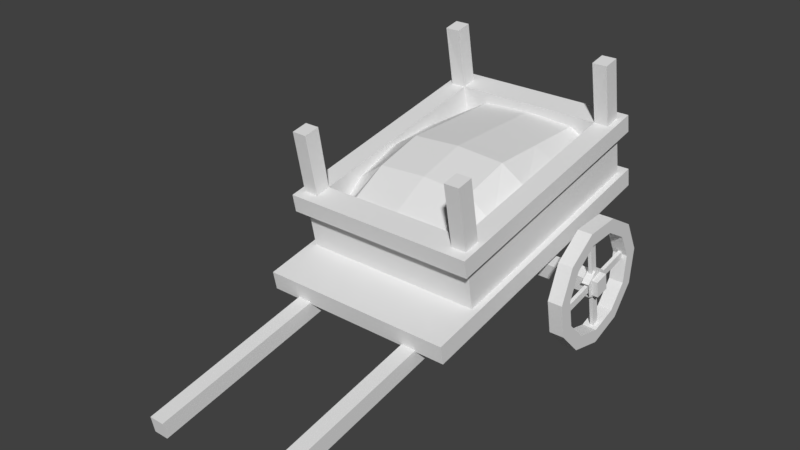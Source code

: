 # Source: carro_a_autum.blend  (saved by Blender 2.79.0; exported with 4.5.12 LTS)
import bpy
from mathutils import Matrix  # noqa: F401  (used for matrix-valued properties, if any)

bpy.ops.wm.read_factory_settings(use_empty=True)
scene = bpy.context.scene
scene.name = 'Scene'

# ---- collections
col_collection_1 = bpy.data.collections.new('Collection 1'); scene.collection.children.link(col_collection_1)

# ---- materials (node trees are filled in below, after node groups)
mat_carro_a_autum = bpy.data.materials.new('carroça autum')
mat_carro_a_autum.alpha_threshold = 0.0
mat_carro_a_autum.use_transparent_shadow = False
mat_carro_a_autum.roughness = 0.5
mat_carro_a_autum.line_color = (0.0, 0.0, 0.0, 1.0)

# ---- material node trees

# ---- world
world_world = bpy.data.worlds.new('World'); scene.world = world_world
world_world.color = (0.05088, 0.05088, 0.05088)
world_world.use_sun_shadow = False
world_world.sun_shadow_jitter_overblur = 0.0
world_world.cycles.sampling_method = 'MANUAL'

# ---- meshes
me_cube_001 = bpy.data.meshes.new('Cube.001')
me_cube_001.from_pydata([(0.6358, 0.7621, 0.3734), (0.7606, 0.9579, -0.6414), (0.7606, 0.8907, -0.2928), (0.7606, -1.073, -0.6718), (0.7606, -1.102, -0.5224), (0.6358, -1.102, -0.5224), (0.6358, 0.8618, -0.1434), (0.8126, -1.06, -1.193), (0.7606, 0.7621, 0.3734), (0.7606, -1.202, -0.005516), (0.6358, -1.202, -0.005516), (0.6358, -0.8757, -0.9952), (0.6358, 0.8277, -0.6665), (1.2, 0.1254, -1.194), (1.2, 0.09877, -1.056), (0.7606, 0.8618, -0.1434), (0.8126, 0.9745, -0.2767), (1.2, -0.02378, -1.08), (0.8126, -1.186, -0.5386), (1.2, 0.002824, -1.218), (0.8126, -1.09, -1.036), (0.8126, 1.042, -0.6252), (0.8126, -1.157, -0.6879), (0.7606, -0.9641, -0.4958), (0.7606, 0.724, -0.17), (0.5697, -2.838, -1.663), (0.7606, -1.006, -1.02), (0.5697, -2.864, -1.525), (0.6358, 0.6242, 0.3468), (0.6358, -1.064, 0.02109), (0.4449, -2.864, -1.525), (0.8126, 1.072, -0.7813), (0.4449, -2.838, -1.663), (0.8126, 0.9457, -0.1273), (0.5697, 1.057, -0.7686), (0.6358, 0.7317, -0.1686), (0.6358, -0.9718, -0.4973), (0.4449, 1.057, -0.7686), (0.4449, 1.084, -0.9064), (0.5697, 1.084, -0.9064), (0.7606, -1.064, 0.02108), (0.7606, 0.6242, 0.3468), (1.174, 0.4567, -1.059), (1.174, 0.3499, -0.8519), (1.174, 0.1481, -0.7355), (1.174, -0.08451, -0.7467), (1.174, -0.2742, -0.8818), (1.174, -0.3607, -1.098), (1.174, -0.3166, -1.327), (1.174, -0.1558, -1.495), (1.174, 0.07054, -1.55), (1.174, 0.2906, -1.474), (1.174, 0.4346, -1.291), (1.174, 0.5682, -1.037), (1.174, 0.4321, -0.7735), (1.174, 0.1749, -0.6251), (1.174, -0.1217, -0.6393), (1.174, -0.3635, -0.8116), (1.174, -0.4738, -1.087), (1.174, -0.4176, -1.379), (1.174, -0.2126, -1.594), (1.174, 0.07597, -1.664), (1.174, 0.3566, -1.566), (1.174, 0.5401, -1.333), (1.053, 0.3499, -0.8519), (1.053, 0.4567, -1.059), (1.053, 0.1481, -0.7355), (1.053, -0.08451, -0.7467), (1.053, -0.2742, -0.8818), (1.053, -0.3607, -1.098), (1.053, -0.3166, -1.327), (1.053, -0.1558, -1.495), (1.053, 0.07054, -1.55), (1.053, 0.2906, -1.474), (1.053, 0.4346, -1.291), (1.053, 0.4321, -0.7735), (1.053, 0.5682, -1.037), (1.053, 0.1749, -0.6251), (1.053, -0.1217, -0.6393), (1.053, -0.3635, -0.8116), (1.053, -0.4738, -1.087), (1.053, -0.4176, -1.379), (1.053, -0.2126, -1.594), (1.053, 0.07597, -1.664), (1.053, 0.3566, -1.566), (1.053, 0.5401, -1.333), (1.088, 0.02333, -1.018), (1.088, -0.06597, -1.101), (1.088, -0.03869, -1.22), (1.088, 0.0779, -1.256), (1.088, 0.1672, -1.173), (1.088, 0.1399, -1.054), (1.149, 0.02333, -1.018), (1.149, -0.06597, -1.101), (1.149, -0.03869, -1.22), (1.149, 0.0779, -1.256), (1.149, 0.1672, -1.173), (1.149, 0.1399, -1.054), (1.103, 0.01289, -1.115), (1.103, 0.02444, -1.175), (1.103, 0.1049, -1.159), (1.103, 0.09339, -1.1), (1.133, 0.01289, -1.115), (1.133, 0.02444, -1.175), (1.133, 0.1049, -1.159), (1.133, 0.09339, -1.1), (1.103, -0.4217, -1.261), (1.103, -0.4333, -1.201), (1.133, -0.4217, -1.261), (1.133, -0.4333, -1.201), (1.103, 0.5487, -1.012), (1.103, 0.5603, -1.072), (1.133, 0.5487, -1.012), (1.133, 0.5603, -1.072), (1.103, 0.0655, -1.053), (1.103, 0.005621, -1.065), (1.103, 0.03493, -1.217), (1.103, 0.09481, -1.205), (1.133, 0.0655, -1.053), (1.133, 0.005621, -1.065), (1.133, 0.03493, -1.217), (1.133, 0.09481, -1.205), (1.103, -0.06436, -0.7023), (1.103, -0.004479, -0.6907), (1.133, -0.06436, -0.7023), (1.133, -0.004479, -0.6907), (1.103, 0.1662, -1.575), (1.103, 0.1063, -1.587), (1.133, 0.1662, -1.575), (1.133, 0.1063, -1.587), (0.8126, -1.402, -1.259), (0.8126, -1.432, -1.103), (0.6358, -0.8757, -0.7654), (0.6358, 0.8277, -0.4367), (0.6358, -0.6121, -0.5435), (0.6358, -0.1994, -0.4042), (0.6358, 0.2396, -0.3791), (0.4139, 0.8277, -0.2681), (0.4139, -1.014, -0.5968), (0.4139, -0.6121, -0.3749), (0.4139, -0.1994, -0.2624), (0.4139, 0.2396, -0.2653), (-0.6358, 0.7621, 0.3734), (-0.7606, 0.9579, -0.6414), (-0.7606, 0.8907, -0.2928), (-0.7606, -1.073, -0.6718), (-0.7606, -1.102, -0.5224), (-0.6358, -1.102, -0.5224), (-0.6358, 0.8618, -0.1434), (-0.8126, -1.06, -1.193), (-0.7606, 0.7621, 0.3734), (-0.7606, -1.202, -0.005516), (-0.6358, -1.202, -0.005516), (-0.6358, -0.8757, -0.9952), (-0.6358, 0.8277, -0.6665), (-1.2, 0.1254, -1.194), (-1.2, 0.09877, -1.056), (-0.7606, 0.8618, -0.1434), (-0.8126, 0.9745, -0.2767), (-1.2, -0.02378, -1.08), (-0.8126, -1.186, -0.5386), (-1.2, 0.002824, -1.218), (-0.8126, -1.09, -1.036), (-0.8126, 1.042, -0.6252), (-0.8126, -1.157, -0.6879), (-0.7606, -0.9641, -0.4958), (-0.7606, 0.724, -0.17), (-0.5697, -2.838, -1.663), (-0.7606, -1.006, -1.02), (-0.5697, -2.864, -1.525), (-0.6358, 0.6242, 0.3468), (-0.6358, -1.064, 0.02109), (-0.4449, -2.864, -1.525), (-0.8126, 1.072, -0.7813), (-0.4449, -2.838, -1.663), (-0.8126, 0.9457, -0.1273), (-0.5697, 1.057, -0.7686), (-0.6358, 0.7317, -0.1686), (-0.6358, -0.9718, -0.4973), (-0.4449, 1.057, -0.7686), (-0.4449, 1.084, -0.9064), (-0.5697, 1.084, -0.9064), (-0.7606, -1.064, 0.02108), (-0.7606, 0.6242, 0.3468), (-1.174, 0.4567, -1.059), (-1.174, 0.3499, -0.8519), (-1.174, 0.1481, -0.7355), (-1.174, -0.08451, -0.7467), (-1.174, -0.2742, -0.8818), (-1.174, -0.3607, -1.098), (-1.174, -0.3166, -1.327), (-1.174, -0.1558, -1.495), (-1.174, 0.07054, -1.55), (-1.174, 0.2906, -1.474), (-1.174, 0.4346, -1.291), (-1.174, 0.5682, -1.037), (-1.174, 0.4321, -0.7735), (-1.174, 0.1749, -0.6251), (-1.174, -0.1217, -0.6393), (-1.174, -0.3635, -0.8116), (-1.174, -0.4738, -1.087), (-1.174, -0.4176, -1.379), (-1.174, -0.2126, -1.594), (-1.174, 0.07597, -1.664), (-1.174, 0.3566, -1.566), (-1.174, 0.5401, -1.333), (-1.053, 0.3499, -0.8519), (-1.053, 0.4567, -1.059), (-1.053, 0.1481, -0.7355), (-1.053, -0.08451, -0.7467), (-1.053, -0.2742, -0.8818), (-1.053, -0.3607, -1.098), (-1.053, -0.3166, -1.327), (-1.053, -0.1558, -1.495), (-1.053, 0.07054, -1.55), (-1.053, 0.2906, -1.474), (-1.053, 0.4346, -1.291), (-1.053, 0.4321, -0.7735), (-1.053, 0.5682, -1.037), (-1.053, 0.1749, -0.6251), (-1.053, -0.1217, -0.6393), (-1.053, -0.3635, -0.8116), (-1.053, -0.4738, -1.087), (-1.053, -0.4176, -1.379), (-1.053, -0.2126, -1.594), (-1.053, 0.07597, -1.664), (-1.053, 0.3566, -1.566), (-1.053, 0.5401, -1.333), (-1.088, 0.02333, -1.018), (-1.088, -0.06597, -1.101), (-1.088, -0.03869, -1.22), (-1.088, 0.0779, -1.256), (-1.088, 0.1672, -1.173), (-1.088, 0.1399, -1.054), (-1.149, 0.02333, -1.018), (-1.149, -0.06597, -1.101), (-1.149, -0.03869, -1.22), (-1.149, 0.0779, -1.256), (-1.149, 0.1672, -1.173), (-1.149, 0.1399, -1.054), (-1.103, 0.01289, -1.115), (-1.103, 0.02444, -1.175), (-1.103, 0.1049, -1.159), (-1.103, 0.09339, -1.1), (-1.133, 0.01289, -1.115), (-1.133, 0.02444, -1.175), (-1.133, 0.1049, -1.159), (-1.133, 0.09339, -1.1), (-1.103, -0.4217, -1.261), (-1.103, -0.4333, -1.201), (-1.133, -0.4217, -1.261), (-1.133, -0.4333, -1.201), (-1.103, 0.5487, -1.012), (-1.103, 0.5603, -1.072), (-1.133, 0.5487, -1.012), (-1.133, 0.5603, -1.072), (-1.103, 0.0655, -1.053), (-1.103, 0.005621, -1.065), (-1.103, 0.03493, -1.217), (-1.103, 0.09481, -1.205), (-1.133, 0.0655, -1.053), (-1.133, 0.005621, -1.065), (-1.133, 0.03493, -1.217), (-1.133, 0.09481, -1.205), (-1.103, -0.06436, -0.7023), (-1.103, -0.004479, -0.6907), (-1.133, -0.06436, -0.7023), (-1.133, -0.004479, -0.6907), (-1.103, 0.1662, -1.575), (-1.103, 0.1063, -1.587), (-1.133, 0.1662, -1.575), (-1.133, 0.1063, -1.587), (-0.8126, -1.402, -1.259), (-0.8126, -1.432, -1.103), (0.0, -1.006, -1.02), (0.0, 0.8907, -0.2928), (0.0, -1.073, -0.6718), (0.0, 1.072, -0.7813), (0.0, 0.8277, -0.6665), (0.0, 0.9579, -0.6414), (0.0, -1.186, -0.5386), (0.0, 0.9457, -0.1273), (0.0, 0.7317, -0.1686), (0.0, -0.8757, -0.9952), (0.0, -0.9718, -0.4973), (0.0, 0.002824, -1.218), (0.0, -0.02378, -1.08), (0.0, 0.09877, -1.056), (0.0, 0.1254, -1.194), (0.0, -1.09, -1.036), (0.0, 1.042, -0.6252), (0.0, -1.157, -0.6879), (0.0, 0.9745, -0.2767), (0.0, -1.402, -1.259), (0.0, -1.432, -1.103), (-0.6358, -0.8757, -0.7654), (-0.6358, 0.8277, -0.4367), (0.0, 0.8277, -0.2418), (0.0, -1.014, -0.5705), (0.0, -0.6121, -0.3486), (0.0, -0.1994, -0.2361), (0.0, 0.2396, -0.239), (-0.6358, -0.6121, -0.5435), (-0.6358, -0.1994, -0.4042), (-0.6358, 0.2396, -0.3791), (-0.4139, 0.8277, -0.2681), (-0.4139, -1.014, -0.5968), (-0.4139, -0.6121, -0.3749), (-0.4139, -0.1994, -0.2624), (-0.4139, 0.2396, -0.2653)], [], [(4, 9, 10, 5), (35, 0, 6), (287, 286, 17, 14), (26, 3, 276, 274), (8, 15, 6, 0), (36, 11, 283, 284), (23, 4, 18), (288, 287, 14, 13), (14, 17, 19, 13), (4, 5, 18), (5, 10, 36), (35, 28, 0), (23, 40, 9, 4), (40, 29, 10, 9), (5, 36, 284, 280), (12, 35, 282, 278), (35, 6, 281, 282), (2, 1, 279, 275), (37, 38, 32, 30), (281, 6, 33), (21, 31, 277, 290), (33, 16, 292, 281), (1, 2, 3, 26), (22, 18, 280, 291), (39, 34, 27, 25), (24, 23, 18, 33), (15, 24, 33), (1, 26, 20, 21), (34, 37, 30, 27), (279, 1, 21, 290), (11, 36, 35, 12), (27, 30, 32, 25), (26, 274, 289, 20), (34, 39, 38, 37), (11, 12, 278, 283), (5, 280, 18), (24, 35, 36, 23), (36, 10, 29), (6, 15, 33), (15, 8, 41, 24), (8, 0, 28, 41), (16, 33, 18, 22), (35, 24, 41, 28), (31, 21, 20, 7), (36, 29, 40, 23), (286, 285, 19, 17), (48, 59, 60, 49), (45, 56, 57, 46), (52, 63, 53, 42), (42, 53, 54, 43), (49, 60, 61, 50), (46, 57, 58, 47), (43, 54, 55, 44), (50, 61, 62, 51), (47, 58, 59, 48), (44, 55, 56, 45), (51, 62, 63, 52), (70, 71, 82, 81), (67, 68, 79, 78), (74, 65, 76, 85), (65, 64, 75, 76), (71, 72, 83, 82), (68, 69, 80, 79), (64, 66, 77, 75), (72, 73, 84, 83), (69, 70, 81, 80), (66, 67, 78, 77), (73, 74, 85, 84), (53, 63, 85, 76), (57, 56, 78, 79), (49, 50, 72, 71), (42, 43, 64, 65), (58, 57, 79, 80), (50, 51, 73, 72), (43, 44, 66, 64), (59, 58, 80, 81), (51, 52, 74, 73), (44, 45, 67, 66), (60, 59, 81, 82), (52, 42, 65, 74), (45, 46, 68, 67), (61, 60, 82, 83), (54, 53, 76, 75), (46, 47, 69, 68), (62, 61, 83, 84), (55, 54, 75, 77), (47, 48, 70, 69), (63, 62, 84, 85), (56, 55, 77, 78), (48, 49, 71, 70), (88, 89, 95, 94), (86, 87, 93, 92), (91, 86, 92, 97), (89, 90, 96, 95), (95, 97, 92, 94), (93, 94, 92), (96, 97, 95), (105, 104, 113, 112), (102, 98, 107, 109), (103, 102, 109, 108), (98, 99, 106, 107), (100, 101, 110, 111), (101, 105, 112, 110), (121, 120, 129, 128), (118, 114, 123, 125), (119, 118, 125, 124), (115, 119, 124, 122), (114, 115, 122, 123), (116, 117, 126, 127), (117, 121, 128, 126), (120, 116, 127, 129), (130, 131, 294, 293), (20, 289, 294, 131), (7, 20, 131, 130), (141, 137, 297, 301), (138, 139, 299, 298), (139, 140, 300, 299), (140, 141, 301, 300), (135, 136, 141, 140), (134, 135, 140, 139), (132, 134, 139, 138), (136, 133, 137, 141), (146, 147, 152, 151), (177, 148, 142), (287, 156, 159, 286), (168, 274, 276, 145), (150, 142, 148, 157), (178, 284, 283, 153), (165, 160, 146), (288, 155, 156, 287), (156, 155, 161, 159), (146, 160, 147), (147, 178, 152), (177, 142, 170), (165, 146, 151, 182), (182, 151, 152, 171), (147, 280, 284, 178), (154, 278, 282, 177), (177, 282, 281, 148), (144, 275, 279, 143), (179, 172, 174, 180), (281, 175, 148), (163, 290, 277, 173), (175, 281, 292, 158), (143, 168, 145, 144), (164, 291, 280, 160), (181, 167, 169, 176), (166, 175, 160, 165), (157, 175, 166), (143, 163, 162, 168), (176, 169, 172, 179), (279, 290, 163, 143), (153, 154, 177, 178), (169, 167, 174, 172), (168, 162, 289, 274), (176, 179, 180, 181), (153, 283, 278, 154), (147, 160, 280), (166, 165, 178, 177), (178, 171, 152), (148, 175, 157), (157, 166, 183, 150), (150, 183, 170, 142), (158, 164, 160, 175), (177, 170, 183, 166), (173, 149, 162, 163), (178, 165, 182, 171), (286, 159, 161, 285), (190, 191, 202, 201), (187, 188, 199, 198), (194, 184, 195, 205), (184, 185, 196, 195), (191, 192, 203, 202), (188, 189, 200, 199), (185, 186, 197, 196), (192, 193, 204, 203), (189, 190, 201, 200), (186, 187, 198, 197), (193, 194, 205, 204), (212, 223, 224, 213), (209, 220, 221, 210), (216, 227, 218, 207), (207, 218, 217, 206), (213, 224, 225, 214), (210, 221, 222, 211), (206, 217, 219, 208), (214, 225, 226, 215), (211, 222, 223, 212), (208, 219, 220, 209), (215, 226, 227, 216), (195, 218, 227, 205), (199, 221, 220, 198), (191, 213, 214, 192), (184, 207, 206, 185), (200, 222, 221, 199), (192, 214, 215, 193), (185, 206, 208, 186), (201, 223, 222, 200), (193, 215, 216, 194), (186, 208, 209, 187), (202, 224, 223, 201), (194, 216, 207, 184), (187, 209, 210, 188), (203, 225, 224, 202), (196, 217, 218, 195), (188, 210, 211, 189), (204, 226, 225, 203), (197, 219, 217, 196), (189, 211, 212, 190), (205, 227, 226, 204), (198, 220, 219, 197), (190, 212, 213, 191), (230, 236, 237, 231), (228, 234, 235, 229), (233, 239, 234, 228), (231, 237, 238, 232), (237, 236, 234, 239), (235, 234, 236), (238, 237, 239), (247, 254, 255, 246), (244, 251, 249, 240), (245, 250, 251, 244), (240, 249, 248, 241), (242, 253, 252, 243), (243, 252, 254, 247), (263, 270, 271, 262), (260, 267, 265, 256), (261, 266, 267, 260), (257, 264, 266, 261), (256, 265, 264, 257), (258, 269, 268, 259), (259, 268, 270, 263), (262, 271, 269, 258), (272, 293, 294, 273), (162, 273, 294, 289), (149, 272, 273, 162), (309, 301, 297, 305), (306, 298, 299, 307), (307, 299, 300, 308), (308, 300, 301, 309), (303, 308, 309, 304), (302, 307, 308, 303), (295, 306, 307, 302), (304, 309, 305, 296)])
_uv = me_cube_001.uv_layers.new(name='UVMap')
_uv.uv.foreach_set('vector', [0.7917, 0.6206, 0.678, 0.7031, 0.6611, 0.6812, 0.7826, 0.5814, 0.6977, 0.2107, 0.7907, 0.3491, 0.6546, 0.2314, 0.1793, 0.9606, 0.1793, 0.9366, 0.3974, 0.9366, 0.3974, 0.9606, 0.262, 0.7188, 0.262, 0.7963, 0.096, 0.7963, 0.096, 0.7188, 0.7656, 0.3785, 0.6419, 0.2728, 0.6546, 0.2314, 0.7907, 0.3491, 0.7452, 0.5622, 0.6104, 0.5529, 0.622, 0.3839, 0.7568, 0.3932, 0.07738, 0.04672, 0.04708, 0.04406, 0.03321, 0.03513, 0.1793, 0.9877, 0.1793, 0.9606, 0.3974, 0.9606, 0.3974, 0.9877, 0.3974, 0.9606, 0.3974, 0.9366, 0.4229, 0.9366, 0.4229, 0.9606, 0.7917, 0.6206, 0.7826, 0.5814, 0.8114, 0.63, 0.7826, 0.5814, 0.6611, 0.6812, 0.7452, 0.5622, 0.6977, 0.2107, 0.8195, 0.3171, 0.7907, 0.3491, 0.07738, 0.04672, 0.02121, 0.1349, 0.0002975, 0.1225, 0.04708, 0.04406, 0.6111, 0.6745, 0.6366, 0.6526, 0.6611, 0.6812, 0.6357, 0.7031, 0.7826, 0.5814, 0.7452, 0.5622, 0.7568, 0.3932, 0.803, 0.3939, 0.8452, 0.2091, 0.6977, 0.2107, 0.6957, 0.02573, 0.8432, 0.02412, 0.6977, 0.2107, 0.6546, 0.2314, 0.6449, 0.02357, 0.6957, 0.02573, 0.6987, 0.7963, 0.6987, 0.7188, 0.8647, 0.7188, 0.8647, 0.7963, 0.9478, 0.03729, 0.9838, 0.03729, 0.9838, 0.7715, 0.9478, 0.7715, 0.6449, 0.02357, 0.6546, 0.2314, 0.6203, 0.2807, 0.8381, 0.8759, 0.866, 0.8759, 0.8659, 0.9842, 0.838, 0.9842, 0.6203, 0.2807, 0.5721, 0.2761, 0.5968, 0.01895, 0.6449, 0.02357, 0.6987, 0.7188, 0.6987, 0.7963, 0.262, 0.7963, 0.262, 0.7188, 0.8556, 0.6285, 0.8114, 0.63, 0.803, 0.3939, 0.8472, 0.3923, 0.8797, 0.03729, 0.9158, 0.03729, 0.9157, 0.7715, 0.8797, 0.7715, 0.4864, 0.0455, 0.07738, 0.04672, 0.03321, 0.03513, 0.5303, 0.03513, 0.5172, 0.04329, 0.4864, 0.0455, 0.5303, 0.03513, 0.9215, 0.8634, 0.5724, 0.8634, 0.51, 0.8169, 0.9839, 0.8169, 0.9158, 0.03729, 0.9478, 0.03729, 0.9478, 0.7715, 0.9157, 0.7715, 0.9215, 0.9943, 0.9215, 0.8634, 0.9839, 0.8169, 0.9839, 0.9943, 0.08944, 0.1833, 0.09005, 0.07108, 0.4739, 0.07316, 0.4733, 0.1854, 0.9157, 0.7715, 0.9478, 0.7715, 0.9478, 0.7973, 0.9157, 0.7973, 0.5724, 0.8634, 0.5724, 0.9943, 0.51, 0.9943, 0.51, 0.8169, 0.9158, 0.03729, 0.9158, 0.01148, 0.9478, 0.01148, 0.9478, 0.03729, 0.08944, 0.1833, 0.4733, 0.1854, 0.4726, 0.3261, 0.08868, 0.324, 0.7826, 0.5814, 0.803, 0.3939, 0.8114, 0.63, 0.4864, 0.0455, 0.4739, 0.07316, 0.09005, 0.07108, 0.07738, 0.04672, 0.7452, 0.5622, 0.6611, 0.6812, 0.6366, 0.6526, 0.6546, 0.2314, 0.6419, 0.2728, 0.6203, 0.2807, 0.5172, 0.04329, 0.5616, 0.1229, 0.5444, 0.1335, 0.4864, 0.0455, 0.8192, 0.3748, 0.7907, 0.3491, 0.8195, 0.3171, 0.848, 0.3427, 0.5303, 0.0002975, 0.5303, 0.03513, 0.03321, 0.03513, 0.03321, 0.0002976, 0.4739, 0.07316, 0.4864, 0.0455, 0.5444, 0.1335, 0.5297, 0.1442, 0.5935, 0.6506, 0.5935, 0.6969, 0.101, 0.6969, 0.101, 0.6506, 0.09005, 0.07108, 0.03599, 0.145, 0.02121, 0.1349, 0.07738, 0.04672, 0.1793, 0.9366, 0.1793, 0.9095, 0.3974, 0.9095, 0.3974, 0.9366, 0.5654, 0.4394, 0.5475, 0.4388, 0.5481, 0.3864, 0.5694, 0.3874, 0.5624, 0.5831, 0.5458, 0.5839, 0.5457, 0.5381, 0.5639, 0.5377, 0.07, 0.5165, 0.05499, 0.5169, 0.0552, 0.4661, 0.07179, 0.466, 0.07179, 0.466, 0.0552, 0.4661, 0.05562, 0.4093, 0.07448, 0.4101, 0.5694, 0.3874, 0.5481, 0.3864, 0.5519, 0.3224, 0.5758, 0.333, 0.5639, 0.5377, 0.5457, 0.5381, 0.5458, 0.489, 0.5664, 0.4894, 0.07448, 0.4101, 0.05562, 0.4093, 0.05862, 0.3391, 0.07983, 0.3506, 0.07034, 0.6075, 0.05667, 0.6146, 0.05508, 0.5638, 0.0688, 0.563, 0.5664, 0.4894, 0.5458, 0.489, 0.5475, 0.4388, 0.5654, 0.4394, 0.5643, 0.6268, 0.5477, 0.6337, 0.5458, 0.5839, 0.5624, 0.5831, 0.0688, 0.563, 0.05508, 0.5638, 0.05499, 0.5169, 0.07, 0.5165, 0.5088, 0.439, 0.5061, 0.3883, 0.5274, 0.3873, 0.5275, 0.4392, 0.5115, 0.5843, 0.5088, 0.5395, 0.5275, 0.539, 0.5285, 0.5847, 0.02461, 0.5186, 0.02166, 0.468, 0.03869, 0.4672, 0.03996, 0.518, 0.02166, 0.468, 0.01842, 0.4121, 0.03745, 0.4106, 0.03869, 0.4672, 0.5061, 0.3883, 0.4998, 0.3321, 0.5245, 0.3218, 0.5274, 0.3873, 0.5088, 0.5395, 0.5054, 0.4895, 0.5268, 0.4896, 0.5275, 0.539, 0.01842, 0.4121, 0.01248, 0.3502, 0.03429, 0.3386, 0.03745, 0.4106, 0.02505, 0.6074, 0.02691, 0.5642, 0.04083, 0.5646, 0.03941, 0.6146, 0.5054, 0.4895, 0.5088, 0.439, 0.5275, 0.4392, 0.5268, 0.4896, 0.5093, 0.6267, 0.5115, 0.5843, 0.5285, 0.5847, 0.5267, 0.6337, 0.02691, 0.5642, 0.02461, 0.5186, 0.03996, 0.518, 0.04083, 0.5646, 0.0552, 0.4661, 0.05499, 0.5169, 0.03996, 0.518, 0.03869, 0.4672, 0.5457, 0.5381, 0.5458, 0.5839, 0.5285, 0.5847, 0.5275, 0.539, 0.5694, 0.3874, 0.5758, 0.333, 0.6008, 0.337, 0.5939, 0.3908, 0.07179, 0.466, 0.07448, 0.4101, 0.09588, 0.4139, 0.09103, 0.4687, 0.5458, 0.489, 0.5457, 0.5381, 0.5275, 0.539, 0.5268, 0.4896, 0.07034, 0.6075, 0.0688, 0.563, 0.08546, 0.5637, 0.08585, 0.6069, 0.07448, 0.4101, 0.07983, 0.3506, 0.1019, 0.3549, 0.09588, 0.4139, 0.5475, 0.4388, 0.5458, 0.489, 0.5268, 0.4896, 0.5275, 0.4392, 0.0688, 0.563, 0.07, 0.5165, 0.08756, 0.5183, 0.08546, 0.5637, 0.5643, 0.6268, 0.5624, 0.5831, 0.5827, 0.5838, 0.5832, 0.6262, 0.5481, 0.3864, 0.5475, 0.4388, 0.5275, 0.4392, 0.5274, 0.3873, 0.07, 0.5165, 0.07179, 0.466, 0.09103, 0.4687, 0.08756, 0.5183, 0.5624, 0.5831, 0.5639, 0.5377, 0.5851, 0.5393, 0.5827, 0.5838, 0.5519, 0.3224, 0.5481, 0.3864, 0.5274, 0.3873, 0.5245, 0.3218, 0.05562, 0.4093, 0.0552, 0.4661, 0.03869, 0.4672, 0.03745, 0.4106, 0.5639, 0.5377, 0.5664, 0.4894, 0.5883, 0.4906, 0.5851, 0.5393, 0.05508, 0.5638, 0.05667, 0.6146, 0.03941, 0.6146, 0.04083, 0.5646, 0.05862, 0.3391, 0.05562, 0.4093, 0.03745, 0.4106, 0.03429, 0.3386, 0.5664, 0.4894, 0.5654, 0.4394, 0.5889, 0.4413, 0.5883, 0.4906, 0.05499, 0.5169, 0.05508, 0.5638, 0.04083, 0.5646, 0.03996, 0.518, 0.5458, 0.5839, 0.5477, 0.6337, 0.5267, 0.6337, 0.5285, 0.5847, 0.5654, 0.4394, 0.5694, 0.3874, 0.5939, 0.3908, 0.5889, 0.4413, 0.8002, 0.2829, 0.7931, 0.2555, 0.806, 0.2548, 0.8138, 0.2793, 0.865, 0.2547, 0.8585, 0.2829, 0.8436, 0.2784, 0.8521, 0.2555, 0.8579, 0.2274, 0.865, 0.2547, 0.8521, 0.2555, 0.8442, 0.231, 0.7931, 0.2555, 0.7995, 0.2274, 0.8144, 0.2319, 0.806, 0.2548, 0.806, 0.2548, 0.8442, 0.231, 0.8521, 0.2555, 0.8138, 0.2793, 0.8436, 0.2784, 0.8138, 0.2793, 0.8521, 0.2555, 0.8144, 0.2319, 0.8442, 0.231, 0.806, 0.2548, 0.0107, 0.9705, 0.0107, 0.9397, 0.1689, 0.9397, 0.1689, 0.9705, 0.7644, 0.8774, 0.7735, 0.8774, 0.7735, 0.9791, 0.7644, 0.9791, 0.7462, 0.8774, 0.7644, 0.8774, 0.7644, 0.9791, 0.7462, 0.9791, 0.7933, 0.8774, 0.8115, 0.8774, 0.8115, 0.9791, 0.7933, 0.9791, 0.7925, 0.9791, 0.7743, 0.9791, 0.7743, 0.8753, 0.7925, 0.8753, 0.0107, 0.9859, 0.0107, 0.9705, 0.1689, 0.9705, 0.1689, 0.9859, 0.6401, 0.9908, 0.6218, 0.9908, 0.6218, 0.8783, 0.6401, 0.8783, 0.7189, 0.8788, 0.7277, 0.8788, 0.7277, 0.9847, 0.7189, 0.9847, 0.7014, 0.8788, 0.7189, 0.8788, 0.7189, 0.9847, 0.7014, 0.9847, 0.6927, 0.8788, 0.7014, 0.8788, 0.7014, 0.9847, 0.6927, 0.9847, 0.6752, 0.8788, 0.6927, 0.8788, 0.6927, 0.9847, 0.6752, 0.9847, 0.6128, 0.9908, 0.5945, 0.9908, 0.5945, 0.8783, 0.6128, 0.8783, 0.6492, 0.9908, 0.6401, 0.9908, 0.6401, 0.8783, 0.6492, 0.8783, 0.6218, 0.9908, 0.6128, 0.9908, 0.6128, 0.8783, 0.6218, 0.8783, 0.8664, 0.8759, 0.8943, 0.8759, 0.8943, 0.9842, 0.8664, 0.9842, 0.51, 0.8169, 0.51, 0.9943, 0.4339, 0.9943, 0.4339, 0.8169, 0.101, 0.6506, 0.101, 0.6969, 0.02192, 0.6969, 0.02192, 0.6506, 0.3624, 0.4878, 0.476, 0.4878, 0.481, 0.6248, 0.3624, 0.6248, 0.1165, 0.4878, 0.1941, 0.4878, 0.1941, 0.6248, 0.1165, 0.6248, 0.1941, 0.4878, 0.2771, 0.4878, 0.2771, 0.6248, 0.1941, 0.6248, 0.2771, 0.4878, 0.3624, 0.4878, 0.3624, 0.6248, 0.2771, 0.6248, 0.2771, 0.3593, 0.3624, 0.3593, 0.3624, 0.4878, 0.2771, 0.4878, 0.1941, 0.3593, 0.2771, 0.3593, 0.2771, 0.4878, 0.1941, 0.4878, 0.1165, 0.3593, 0.1941, 0.3593, 0.1941, 0.4878, 0.1165, 0.4878, 0.3624, 0.3593, 0.473, 0.3593, 0.476, 0.4878, 0.3624, 0.4878, 0.7917, 0.6206, 0.7826, 0.5814, 0.6611, 0.6812, 0.678, 0.7031, 0.6977, 0.2107, 0.6546, 0.2314, 0.7907, 0.3491, 0.1793, 0.9606, 0.3974, 0.9606, 0.3974, 0.9366, 0.1793, 0.9366, 0.262, 0.7188, 0.096, 0.7188, 0.096, 0.7963, 0.262, 0.7963, 0.7656, 0.3785, 0.7907, 0.3491, 0.6546, 0.2314, 0.6419, 0.2728, 0.7452, 0.5622, 0.7568, 0.3932, 0.622, 0.3839, 0.6104, 0.5529, 0.07738, 0.04672, 0.03321, 0.03513, 0.04708, 0.04406, 0.1793, 0.9877, 0.3974, 0.9877, 0.3974, 0.9606, 0.1793, 0.9606, 0.3974, 0.9606, 0.4229, 0.9606, 0.4229, 0.9366, 0.3974, 0.9366, 0.7917, 0.6206, 0.8114, 0.63, 0.7826, 0.5814, 0.7826, 0.5814, 0.7452, 0.5622, 0.6611, 0.6812, 0.6977, 0.2107, 0.7907, 0.3491, 0.8195, 0.3171, 0.07738, 0.04672, 0.04708, 0.04406, 0.0002975, 0.1225, 0.02121, 0.1349, 0.6111, 0.6745, 0.6357, 0.7031, 0.6611, 0.6812, 0.6366, 0.6526, 0.7826, 0.5814, 0.803, 0.3939, 0.7568, 0.3932, 0.7452, 0.5622, 0.8452, 0.2091, 0.8432, 0.02412, 0.6957, 0.02573, 0.6977, 0.2107, 0.6977, 0.2107, 0.6957, 0.02573, 0.6449, 0.02357, 0.6546, 0.2314, 0.6987, 0.7963, 0.8647, 0.7963, 0.8647, 0.7188, 0.6987, 0.7188, 0.9478, 0.03729, 0.9478, 0.7715, 0.9838, 0.7715, 0.9838, 0.03729, 0.6449, 0.02357, 0.6203, 0.2807, 0.6546, 0.2314, 0.8381, 0.8759, 0.838, 0.9842, 0.8659, 0.9842, 0.866, 0.8759, 0.6203, 0.2807, 0.6449, 0.02357, 0.5968, 0.01895, 0.5721, 0.2761, 0.6987, 0.7188, 0.262, 0.7188, 0.262, 0.7963, 0.6987, 0.7963, 0.8556, 0.6285, 0.8472, 0.3923, 0.803, 0.3939, 0.8114, 0.63, 0.8797, 0.03729, 0.8797, 0.7715, 0.9157, 0.7715, 0.9158, 0.03729, 0.4864, 0.0455, 0.5303, 0.03513, 0.03321, 0.03513, 0.07738, 0.04672, 0.5172, 0.04329, 0.5303, 0.03513, 0.4864, 0.0455, 0.9215, 0.8634, 0.9839, 0.8169, 0.51, 0.8169, 0.5724, 0.8634, 0.9158, 0.03729, 0.9157, 0.7715, 0.9478, 0.7715, 0.9478, 0.03729, 0.9215, 0.9943, 0.9839, 0.9943, 0.9839, 0.8169, 0.9215, 0.8634, 0.08944, 0.1833, 0.4733, 0.1854, 0.4739, 0.07316, 0.09005, 0.07108, 0.9157, 0.7715, 0.9157, 0.7973, 0.9478, 0.7973, 0.9478, 0.7715, 0.5724, 0.8634, 0.51, 0.8169, 0.51, 0.9943, 0.5724, 0.9943, 0.9158, 0.03729, 0.9478, 0.03729, 0.9478, 0.01148, 0.9158, 0.01148, 0.08944, 0.1833, 0.08868, 0.324, 0.4726, 0.3261, 0.4733, 0.1854, 0.7826, 0.5814, 0.8114, 0.63, 0.803, 0.3939, 0.4864, 0.0455, 0.07738, 0.04672, 0.09005, 0.07108, 0.4739, 0.07316, 0.7452, 0.5622, 0.6366, 0.6526, 0.6611, 0.6812, 0.6546, 0.2314, 0.6203, 0.2807, 0.6419, 0.2728, 0.5172, 0.04329, 0.4864, 0.0455, 0.5444, 0.1335, 0.5616, 0.1229, 0.8192, 0.3748, 0.848, 0.3427, 0.8195, 0.3171, 0.7907, 0.3491, 0.5303, 0.0002975, 0.03321, 0.0002976, 0.03321, 0.03513, 0.5303, 0.03513, 0.4739, 0.07316, 0.5297, 0.1442, 0.5444, 0.1335, 0.4864, 0.0455, 0.5935, 0.6506, 0.101, 0.6506, 0.101, 0.6969, 0.5935, 0.6969, 0.09005, 0.07108, 0.07738, 0.04672, 0.02121, 0.1349, 0.03599, 0.145, 0.1793, 0.9366, 0.3974, 0.9366, 0.3974, 0.9095, 0.1793, 0.9095, 0.5654, 0.4394, 0.5694, 0.3874, 0.5481, 0.3864, 0.5475, 0.4388, 0.5624, 0.5831, 0.5639, 0.5377, 0.5457, 0.5381, 0.5458, 0.5839, 0.07, 0.5165, 0.07179, 0.466, 0.0552, 0.4661, 0.05499, 0.5169, 0.07179, 0.466, 0.07448, 0.4101, 0.05562, 0.4093, 0.0552, 0.4661, 0.5694, 0.3874, 0.5758, 0.333, 0.5519, 0.3224, 0.5481, 0.3864, 0.5639, 0.5377, 0.5664, 0.4894, 0.5458, 0.489, 0.5457, 0.5381, 0.07448, 0.4101, 0.07983, 0.3506, 0.05862, 0.3391, 0.05562, 0.4093, 0.07034, 0.6075, 0.0688, 0.563, 0.05508, 0.5638, 0.05667, 0.6146, 0.5664, 0.4894, 0.5654, 0.4394, 0.5475, 0.4388, 0.5458, 0.489, 0.5643, 0.6268, 0.5624, 0.5831, 0.5458, 0.5839, 0.5477, 0.6337, 0.0688, 0.563, 0.07, 0.5165, 0.05499, 0.5169, 0.05508, 0.5638, 0.5088, 0.439, 0.5275, 0.4392, 0.5274, 0.3873, 0.5061, 0.3883, 0.5115, 0.5843, 0.5285, 0.5847, 0.5275, 0.539, 0.5088, 0.5395, 0.02461, 0.5186, 0.03996, 0.518, 0.03869, 0.4672, 0.02166, 0.468, 0.02166, 0.468, 0.03869, 0.4672, 0.03745, 0.4106, 0.01842, 0.4121, 0.5061, 0.3883, 0.5274, 0.3873, 0.5245, 0.3218, 0.4998, 0.3321, 0.5088, 0.5395, 0.5275, 0.539, 0.5268, 0.4896, 0.5054, 0.4895, 0.01842, 0.4121, 0.03745, 0.4106, 0.03429, 0.3386, 0.01248, 0.3502, 0.02505, 0.6074, 0.03941, 0.6146, 0.04083, 0.5646, 0.02691, 0.5642, 0.5054, 0.4895, 0.5268, 0.4896, 0.5275, 0.4392, 0.5088, 0.439, 0.5093, 0.6267, 0.5267, 0.6337, 0.5285, 0.5847, 0.5115, 0.5843, 0.02691, 0.5642, 0.04083, 0.5646, 0.03996, 0.518, 0.02461, 0.5186, 0.0552, 0.4661, 0.03869, 0.4672, 0.03996, 0.518, 0.05499, 0.5169, 0.5457, 0.5381, 0.5275, 0.539, 0.5285, 0.5847, 0.5458, 0.5839, 0.5694, 0.3874, 0.5939, 0.3908, 0.6008, 0.337, 0.5758, 0.333, 0.07179, 0.466, 0.09103, 0.4687, 0.09588, 0.4139, 0.07448, 0.4101, 0.5458, 0.489, 0.5268, 0.4896, 0.5275, 0.539, 0.5457, 0.5381, 0.07034, 0.6075, 0.08585, 0.6069, 0.08546, 0.5637, 0.0688, 0.563, 0.07448, 0.4101, 0.09588, 0.4139, 0.1019, 0.3549, 0.07983, 0.3506, 0.5475, 0.4388, 0.5275, 0.4392, 0.5268, 0.4896, 0.5458, 0.489, 0.0688, 0.563, 0.08546, 0.5637, 0.08756, 0.5183, 0.07, 0.5165, 0.5643, 0.6268, 0.5832, 0.6262, 0.5827, 0.5838, 0.5624, 0.5831, 0.5481, 0.3864, 0.5274, 0.3873, 0.5275, 0.4392, 0.5475, 0.4388, 0.07, 0.5165, 0.08756, 0.5183, 0.09103, 0.4687, 0.07179, 0.466, 0.5624, 0.5831, 0.5827, 0.5838, 0.5851, 0.5393, 0.5639, 0.5377, 0.5519, 0.3224, 0.5245, 0.3218, 0.5274, 0.3873, 0.5481, 0.3864, 0.05562, 0.4093, 0.03745, 0.4106, 0.03869, 0.4672, 0.0552, 0.4661, 0.5639, 0.5377, 0.5851, 0.5393, 0.5883, 0.4906, 0.5664, 0.4894, 0.05508, 0.5638, 0.04083, 0.5646, 0.03941, 0.6146, 0.05667, 0.6146, 0.05862, 0.3391, 0.03429, 0.3386, 0.03745, 0.4106, 0.05562, 0.4093, 0.5664, 0.4894, 0.5883, 0.4906, 0.5889, 0.4413, 0.5654, 0.4394, 0.05499, 0.5169, 0.03996, 0.518, 0.04083, 0.5646, 0.05508, 0.5638, 0.5458, 0.5839, 0.5285, 0.5847, 0.5267, 0.6337, 0.5477, 0.6337, 0.5654, 0.4394, 0.5889, 0.4413, 0.5939, 0.3908, 0.5694, 0.3874, 0.8002, 0.2829, 0.8138, 0.2793, 0.806, 0.2548, 0.7931, 0.2555, 0.865, 0.2547, 0.8521, 0.2555, 0.8436, 0.2784, 0.8585, 0.2829, 0.8579, 0.2274, 0.8442, 0.231, 0.8521, 0.2555, 0.865, 0.2547, 0.7931, 0.2555, 0.806, 0.2548, 0.8144, 0.2319, 0.7995, 0.2274, 0.806, 0.2548, 0.8138, 0.2793, 0.8521, 0.2555, 0.8442, 0.231, 0.8436, 0.2784, 0.8521, 0.2555, 0.8138, 0.2793, 0.8144, 0.2319, 0.806, 0.2548, 0.8442, 0.231, 0.0107, 0.9705, 0.1689, 0.9705, 0.1689, 0.9397, 0.0107, 0.9397, 0.7644, 0.8774, 0.7644, 0.9791, 0.7735, 0.9791, 0.7735, 0.8774, 0.7462, 0.8774, 0.7462, 0.9791, 0.7644, 0.9791, 0.7644, 0.8774, 0.7933, 0.8774, 0.7933, 0.9791, 0.8115, 0.9791, 0.8115, 0.8774, 0.7925, 0.9791, 0.7925, 0.8753, 0.7743, 0.8753, 0.7743, 0.9791, 0.0107, 0.9859, 0.1689, 0.9859, 0.1689, 0.9705, 0.0107, 0.9705, 0.6401, 0.9908, 0.6401, 0.8783, 0.6218, 0.8783, 0.6218, 0.9908, 0.7189, 0.8788, 0.7189, 0.9847, 0.7277, 0.9847, 0.7277, 0.8788, 0.7014, 0.8788, 0.7014, 0.9847, 0.7189, 0.9847, 0.7189, 0.8788, 0.6927, 0.8788, 0.6927, 0.9847, 0.7014, 0.9847, 0.7014, 0.8788, 0.6752, 0.8788, 0.6752, 0.9847, 0.6927, 0.9847, 0.6927, 0.8788, 0.6128, 0.9908, 0.6128, 0.8783, 0.5945, 0.8783, 0.5945, 0.9908, 0.6492, 0.9908, 0.6492, 0.8783, 0.6401, 0.8783, 0.6401, 0.9908, 0.6218, 0.9908, 0.6218, 0.8783, 0.6128, 0.8783, 0.6128, 0.9908, 0.8664, 0.8759, 0.8664, 0.9842, 0.8943, 0.9842, 0.8943, 0.8759, 0.51, 0.8169, 0.4339, 0.8169, 0.4339, 0.9943, 0.51, 0.9943, 0.101, 0.6506, 0.02192, 0.6506, 0.02192, 0.6969, 0.101, 0.6969, 0.3624, 0.4878, 0.3624, 0.6248, 0.481, 0.6248, 0.476, 0.4878, 0.1165, 0.4878, 0.1165, 0.6248, 0.1941, 0.6248, 0.1941, 0.4878, 0.1941, 0.4878, 0.1941, 0.6248, 0.2771, 0.6248, 0.2771, 0.4878, 0.2771, 0.4878, 0.2771, 0.6248, 0.3624, 0.6248, 0.3624, 0.4878, 0.2771, 0.3593, 0.2771, 0.4878, 0.3624, 0.4878, 0.3624, 0.3593, 0.1941, 0.3593, 0.1941, 0.4878, 0.2771, 0.4878, 0.2771, 0.3593, 0.1165, 0.3593, 0.1165, 0.4878, 0.1941, 0.4878, 0.1941, 0.3593, 0.3624, 0.3593, 0.3624, 0.4878, 0.476, 0.4878, 0.473, 0.3593])
me_cube_001.materials.append(mat_carro_a_autum)
me_cube_001.use_remesh_preserve_volume = False
me_cube_001.use_remesh_preserve_attributes = False
me_cube_001.use_mirror_vertex_groups = False
me_cube_001.use_paint_bone_selection = False
me_cube_001.use_paint_mask = True
me_cube_001.update()

# ---- objects
ob_cube = bpy.data.objects.new('Cube', me_cube_001)

# ---- transforms, parenting, visibility, modifiers, constraints
ob_cube.location = (0.5739, 0.0, 1.684)
ob_cube.lock_rotations_4d = False
ob_cube.empty_display_type = 'ARROWS'
ob_cube.lineart.crease_threshold = 0.0

# ---- collection membership
col_collection_1.objects.link(ob_cube)

# ---- scene / render settings (as saved in the file)
scene.frame_start = 1; scene.frame_end = 250; scene.frame_set(1)
scene.render.engine = 'BLENDER_EEVEE_NEXT'
scene.render.resolution_percentage = 50
scene.render.dither_intensity = 0.0
scene.cycles.use_denoising = False
scene.cycles.samples = 128
scene.cycles.sampling_pattern = 'TABULATED_SOBOL'
scene.cycles.use_adaptive_sampling = False
scene.cycles.use_light_tree = False
scene.cycles.blur_glossy = 0.0
scene.cycles.sample_clamp_indirect = 0.0
scene.view_settings.view_transform = 'Standard'
bpy.context.view_layer.update()

# ---- added for rendering (the .blend has no active camera and no usable light): camera, sun
cam_auto = bpy.data.cameras.new('AutoCamera')
cam_auto.lens = 50.0
cam_auto.sensor_width = 36.0
cam_auto.clip_end = 1000.0
ob_auto_camera = bpy.data.objects.new('AutoCamera', cam_auto)
scene.collection.objects.link(ob_auto_camera)
ob_auto_camera.location = (5.24628, -6.497, 4.77694)
ob_auto_camera.rotation_euler = (1.09748, -7.21219e-08, 0.694738)
scene.camera = ob_auto_camera
light_auto_sun = bpy.data.lights.new('AutoSun', 'SUN')
light_auto_sun.energy = 3.0
light_auto_sun.angle = 0.0523599
ob_auto_sun = bpy.data.objects.new('AutoSun', light_auto_sun)
scene.collection.objects.link(ob_auto_sun)
ob_auto_sun.rotation_euler = (0.872665, 0.174533, 0.523599)
bpy.context.view_layer.update()
